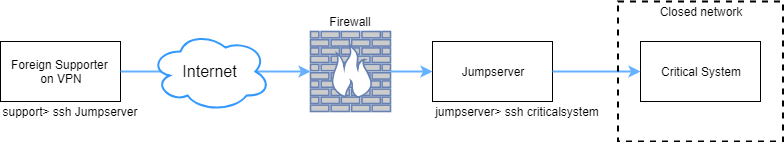

The diagram above was exported from draw.io. Its source (the exported page's mxGraphModel, read from the mxfile embedded in the PNG):
<mxGraphModel dx="1394" dy="715" grid="1" gridSize="10" guides="1" tooltips="1" connect="1" arrows="1" fold="1" page="1" pageScale="1" pageWidth="827" pageHeight="1169" math="0" shadow="0">
  <root>
    <mxCell id="0" />
    <mxCell id="1" parent="0" />
    <mxCell id="2" value="Foreign Supporter &lt;br&gt;on VPN" style="rounded=0;whiteSpace=wrap;html=1;" vertex="1" parent="1">
      <mxGeometry x="50" y="240" width="120" height="60" as="geometry" />
    </mxCell>
    <mxCell id="3" value="Jumpserver" style="rounded=0;whiteSpace=wrap;html=1;" vertex="1" parent="1">
      <mxGeometry x="482" y="240" width="120" height="60" as="geometry" />
    </mxCell>
    <mxCell id="4" value="" style="fontColor=#0066CC;verticalAlign=top;verticalLabelPosition=bottom;labelPosition=center;align=center;html=1;outlineConnect=0;fillColor=#CCCCCC;strokeColor=#6881B3;gradientColor=none;gradientDirection=north;strokeWidth=2;shape=mxgraph.networks.firewall;" vertex="1" parent="1">
      <mxGeometry x="360" y="230" width="80" height="80" as="geometry" />
    </mxCell>
    <mxCell id="5" value="Critical System" style="rounded=0;whiteSpace=wrap;html=1;" vertex="1" parent="1">
      <mxGeometry x="690" y="240" width="120" height="60" as="geometry" />
    </mxCell>
    <mxCell id="6" value="" style="endArrow=classic;html=1;strokeColor=#66B2FF;strokeWidth=2;entryX=0;entryY=0.5;exitX=1;exitY=0.5;exitDx=0;exitDy=0;entryDx=0;entryDy=0;startArrow=none;startFill=0;entryPerimeter=0;" edge="1" source="2" target="4" parent="1">
      <mxGeometry width="50" height="50" relative="1" as="geometry">
        <mxPoint x="210" y="390" as="sourcePoint" />
        <mxPoint x="395" y="390" as="targetPoint" />
        <Array as="points" />
      </mxGeometry>
    </mxCell>
    <mxCell id="7" value="&lt;font style=&quot;font-size: 16px&quot;&gt;Internet&lt;/font&gt;" style="ellipse;shape=cloud;whiteSpace=wrap;html=1;strokeColor=#3399FF;strokeWidth=2;" vertex="1" parent="1">
      <mxGeometry x="200" y="230" width="120" height="80" as="geometry" />
    </mxCell>
    <mxCell id="8" value="" style="endArrow=classic;html=1;strokeColor=#66B2FF;strokeWidth=2;entryX=0;entryY=0.5;exitX=1;exitY=0.5;exitDx=0;exitDy=0;entryDx=0;entryDy=0;startArrow=none;startFill=0;" edge="1" source="3" target="5" parent="1">
      <mxGeometry width="50" height="50" relative="1" as="geometry">
        <mxPoint x="240" y="440" as="sourcePoint" />
        <mxPoint x="440" y="440" as="targetPoint" />
        <Array as="points" />
      </mxGeometry>
    </mxCell>
    <mxCell id="9" value="" style="endArrow=classic;html=1;strokeColor=#66B2FF;strokeWidth=2;entryX=0;entryY=0.5;exitX=1;exitY=0.5;exitDx=0;exitDy=0;entryDx=0;entryDy=0;startArrow=none;startFill=0;exitPerimeter=0;" edge="1" source="4" target="3" parent="1">
      <mxGeometry width="50" height="50" relative="1" as="geometry">
        <mxPoint x="260" y="460" as="sourcePoint" />
        <mxPoint x="460" y="460" as="targetPoint" />
        <Array as="points" />
      </mxGeometry>
    </mxCell>
    <mxCell id="10" value="support&amp;gt; ssh Jumpserver" style="text;html=1;strokeColor=none;fillColor=none;align=center;verticalAlign=middle;whiteSpace=wrap;rounded=0;" vertex="1" parent="1">
      <mxGeometry x="50" y="300" width="140" height="20" as="geometry" />
    </mxCell>
    <mxCell id="11" value="jumpserver&amp;gt; ssh criticalsystem" style="text;html=1;strokeColor=none;fillColor=none;align=center;verticalAlign=middle;whiteSpace=wrap;rounded=0;" vertex="1" parent="1">
      <mxGeometry x="482" y="300" width="170" height="20" as="geometry" />
    </mxCell>
    <mxCell id="12" value="Firewall" style="text;html=1;strokeColor=none;fillColor=none;align=center;verticalAlign=middle;whiteSpace=wrap;rounded=0;" vertex="1" parent="1">
      <mxGeometry x="380" y="210" width="40" height="20" as="geometry" />
    </mxCell>
    <mxCell id="13" value="" style="rounded=0;whiteSpace=wrap;html=1;fillColor=none;dashed=1;strokeWidth=2;" vertex="1" parent="1">
      <mxGeometry x="667.5" y="200" width="165" height="140" as="geometry" />
    </mxCell>
    <mxCell id="14" value="Closed network" style="text;html=1;strokeColor=none;fillColor=none;align=center;verticalAlign=middle;whiteSpace=wrap;rounded=0;dashed=1;" vertex="1" parent="1">
      <mxGeometry x="705" y="200" width="90" height="20" as="geometry" />
    </mxCell>
  </root>
</mxGraphModel>